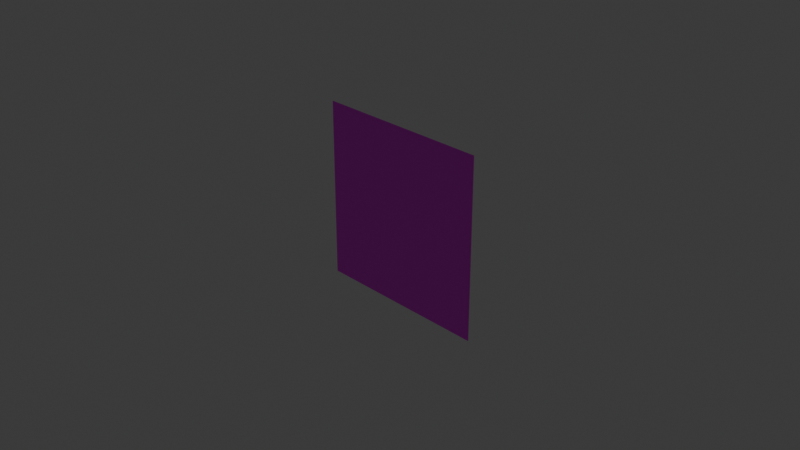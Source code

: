 # Source: Trash.blend  (saved by Blender 4.3.34; exported with 4.5.12 LTS)
import bpy
from mathutils import Matrix  # noqa: F401  (used for matrix-valued properties, if any)

bpy.ops.wm.read_factory_settings(use_empty=True)
scene = bpy.context.scene
scene.name = 'Scene'

# ---- collections
col_collection = bpy.data.collections.new('Collection'); scene.collection.children.link(col_collection)

# ---- images (referenced by path relative to the original .blend; pixels are not part of the script)
import os
ASSET_DIR = os.environ.get("B2B_ASSET_DIR", "")  # directory of the original .blend (textures are referenced by path, not embedded)
HERE = os.path.dirname(os.path.abspath(__file__))  # packed textures are extracted next to this script under _unpacked/

def load_image(name, relpath, width, height, colorspace="sRGB"):
    """Load a texture the original file referenced (path relative to the .blend, or extracted next to this script)."""
    p = next((c for c in (os.path.join(HERE, relpath), os.path.join(ASSET_DIR, relpath)) if relpath and os.path.exists(c)), "")
    if p:
        img = bpy.data.images.load(p, check_existing=True)
        img.name = name
    else:  # same state as the original file: an image datablock whose file is absent (Cycles renders it pink)
        img = bpy.data.images.new(name, width, height)
        img.source = "FILE"
        img.filepath = "//" + (relpath or name)
    img.colorspace_settings.name = colorspace
    return img
img_pxart__2__png = load_image('pxArt (2).png', 'pxArt (2).png', 1024, 1024, 'sRGB')

# ---- materials (node trees are filled in below, after node groups)
mat_material_001 = bpy.data.materials.new('Material.001')

# ---- material node trees
mat_material_001.use_nodes = True; mat_material_001.node_tree.nodes.clear()
_N = mat_material_001.node_tree.nodes; _L = mat_material_001.node_tree.links
n0 = _N.new('ShaderNodeBsdfPrincipled'); n0.name = 'Principled BSDF'; n0.location = (10, 300)
n1 = _N.new('ShaderNodeOutputMaterial'); n1.name = 'Material Output'; n1.location = (300, 300)
n2 = _N.new('ShaderNodeTexImage'); n2.name = 'Image Texture'; n2.location = (-280, 271)
n2.image = img_pxart__2__png
_L.new(n0.outputs[0], n1.inputs[0])
_L.new(n2.outputs[0], n0.inputs[0])
n1.is_active_output = True

# ---- world
world_world = bpy.data.worlds.new('World'); scene.world = world_world
world_world.use_nodes = True; world_world.node_tree.nodes.clear()
_N = world_world.node_tree.nodes; _L = world_world.node_tree.links
n0 = _N.new('ShaderNodeOutputWorld'); n0.name = 'World Output'; n0.location = (300, 300)
n1 = _N.new('ShaderNodeBackground'); n1.name = 'Background'; n1.location = (10, 300)
n1.inputs[0].default_value = (0.05088, 0.05088, 0.05088, 1.0)
_L.new(n1.outputs[0], n0.inputs[0])
n0.is_active_output = True
world_world.color = (0.05088, 0.05088, 0.05088)
world_world.sun_shadow_jitter_overblur = 0.0

# ---- cameras
cam_camera = bpy.data.cameras.new('Camera')
cam_camera.clip_end = 100.0
cam_camera.ortho_scale = 7.314

# ---- lights
light_light = bpy.data.lights.new('Light', 'POINT')
light_light.energy = 1000.0
light_light.shadow_soft_size = 0.1

# ---- meshes
me_plane = bpy.data.meshes.new('Plane')
me_plane.from_pydata([(-1.0, -1.0, 0.0), (1.0, -1.0, 0.0), (-1.0, 1.0, 0.0), (1.0, 1.0, 0.0)], [], [(0, 1, 3, 2)])
_uv = me_plane.uv_layers.new(name='UVMap')
_uv.uv.foreach_set('vector', [0.1465, -0.01946, 0.8353, -0.009729, 0.8323, 0.9659, 0.1434, 0.9562])
me_plane.materials.append(mat_material_001)
me_plane.update()

# ---- objects
ob_light = bpy.data.objects.new('Light', light_light)
ob_camera = bpy.data.objects.new('Camera', cam_camera)
ob_plane = bpy.data.objects.new('Plane', me_plane)

# ---- transforms, parenting, visibility, modifiers, constraints
ob_light.location = (4.076, 1.005, 5.904)
ob_light.rotation_euler = (0.6503, 0.05522, 1.866)
ob_light.lock_rotations_4d = False
ob_light.empty_display_type = 'ARROWS'
ob_light.color = (0.0, 0.0, 0.0, 0.0)
ob_light.lineart.crease_threshold = 0.0
ob_camera.location = (7.359, -6.926, 4.958)
ob_camera.rotation_euler = (1.109, 0.0, 0.8149)
ob_camera.lock_rotations_4d = False
ob_camera.empty_display_type = 'ARROWS'
ob_camera.color = (0.0, 0.0, 0.0, 0.0)
ob_camera.display_type = 'WIRE'
ob_camera.lineart.crease_threshold = 0.0
ob_plane.location = (0.0, 0.0, 0.0)
ob_plane.rotation_euler = (1.571, 0.0, 0.0)

# ---- collection membership
col_collection.objects.link(ob_light)
col_collection.objects.link(ob_camera)
col_collection.objects.link(ob_plane)

# ---- scene / render settings (as saved in the file)
scene.camera = ob_camera
scene.frame_start = 1; scene.frame_end = 250; scene.frame_set(96)
scene.render.engine = 'BLENDER_EEVEE_NEXT'
bpy.context.view_layer.update()
